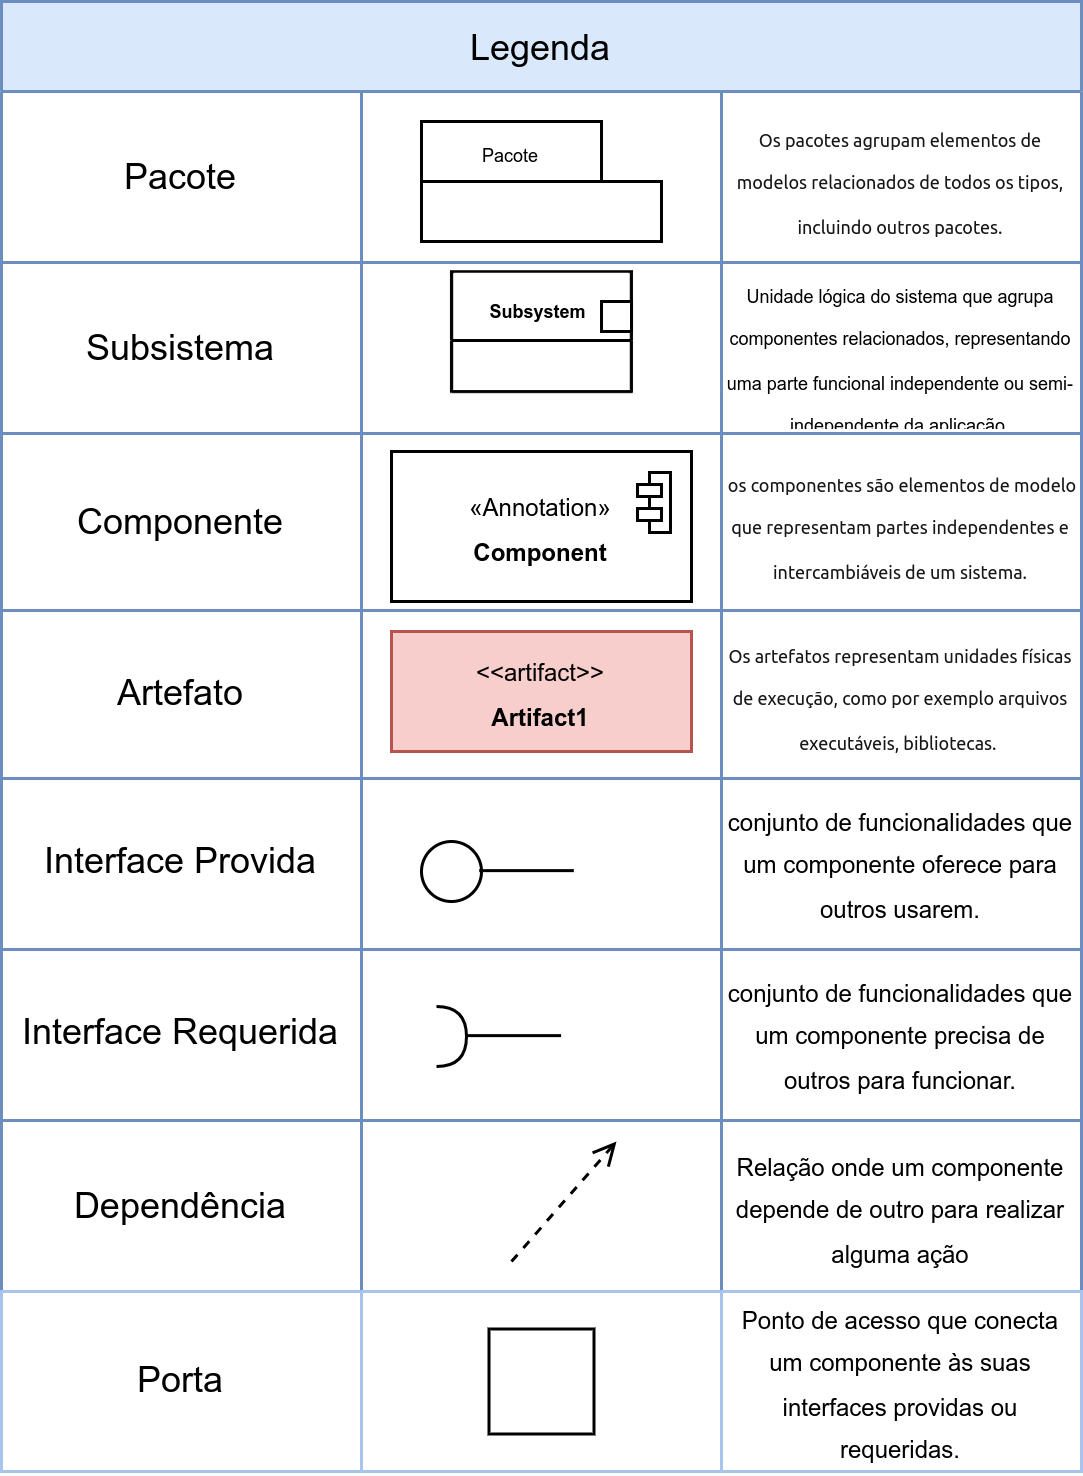

The diagram above was exported from draw.io. Its source (the exported page's mxGraphModel, read from the mxfile embedded in the PNG):
<mxGraphModel dx="1624" dy="992" grid="1" gridSize="10" guides="1" tooltips="1" connect="1" arrows="1" fold="1" page="1" pageScale="1" pageWidth="550" pageHeight="600" math="0" shadow="0">
  <root>
    <mxCell id="0" />
    <mxCell id="1" parent="0" />
    <mxCell id="l7xbIXF7jd4CbIikU_Ri-27" value="Legenda" style="shape=table;startSize=30;container=1;collapsible=0;childLayout=tableLayout;fillColor=#dae8fc;strokeColor=#6c8ebf;" vertex="1" parent="1">
      <mxGeometry x="100" y="55" width="360" height="430" as="geometry" />
    </mxCell>
    <mxCell id="l7xbIXF7jd4CbIikU_Ri-28" value="" style="shape=tableRow;horizontal=0;startSize=0;swimlaneHead=0;swimlaneBody=0;strokeColor=inherit;top=0;left=0;bottom=0;right=0;collapsible=0;dropTarget=0;fillColor=none;points=[[0,0.5],[1,0.5]];portConstraint=eastwest;" vertex="1" parent="l7xbIXF7jd4CbIikU_Ri-27">
      <mxGeometry y="30" width="360" height="57" as="geometry" />
    </mxCell>
    <mxCell id="l7xbIXF7jd4CbIikU_Ri-29" value="Pacote" style="shape=partialRectangle;html=1;whiteSpace=wrap;connectable=0;strokeColor=inherit;overflow=hidden;fillColor=none;top=0;left=0;bottom=0;right=0;pointerEvents=1;" vertex="1" parent="l7xbIXF7jd4CbIikU_Ri-28">
      <mxGeometry width="120" height="57" as="geometry">
        <mxRectangle width="120" height="57" as="alternateBounds" />
      </mxGeometry>
    </mxCell>
    <mxCell id="l7xbIXF7jd4CbIikU_Ri-30" value="" style="shape=partialRectangle;html=1;whiteSpace=wrap;connectable=0;strokeColor=inherit;overflow=hidden;fillColor=none;top=0;left=0;bottom=0;right=0;pointerEvents=1;" vertex="1" parent="l7xbIXF7jd4CbIikU_Ri-28">
      <mxGeometry x="120" width="120" height="57" as="geometry">
        <mxRectangle width="120" height="57" as="alternateBounds" />
      </mxGeometry>
    </mxCell>
    <mxCell id="l7xbIXF7jd4CbIikU_Ri-31" value="&lt;span style=&quot;color: rgb(22, 22, 22); font-family: &amp;quot;IBM Plex Sans&amp;quot;, system-ui, -apple-system, BlinkMacSystemFont, &amp;quot;.SFNSText-Regular&amp;quot;, sans-serif; text-align: left; background-color: rgb(255, 255, 255);&quot;&gt;&lt;font style=&quot;font-size: 6px;&quot;&gt;Os pacotes agrupam elementos de modelos relacionados de todos os tipos, incluindo outros pacotes.&lt;/font&gt;&lt;/span&gt;" style="shape=partialRectangle;html=1;whiteSpace=wrap;connectable=0;strokeColor=inherit;overflow=hidden;fillColor=none;top=0;left=0;bottom=0;right=0;pointerEvents=1;" vertex="1" parent="l7xbIXF7jd4CbIikU_Ri-28">
      <mxGeometry x="240" width="120" height="57" as="geometry">
        <mxRectangle width="120" height="57" as="alternateBounds" />
      </mxGeometry>
    </mxCell>
    <mxCell id="l7xbIXF7jd4CbIikU_Ri-32" value="" style="shape=tableRow;horizontal=0;startSize=0;swimlaneHead=0;swimlaneBody=0;strokeColor=inherit;top=0;left=0;bottom=0;right=0;collapsible=0;dropTarget=0;fillColor=none;points=[[0,0.5],[1,0.5]];portConstraint=eastwest;" vertex="1" parent="l7xbIXF7jd4CbIikU_Ri-27">
      <mxGeometry y="87" width="360" height="57" as="geometry" />
    </mxCell>
    <mxCell id="l7xbIXF7jd4CbIikU_Ri-33" value="Subsistema" style="shape=partialRectangle;html=1;whiteSpace=wrap;connectable=0;strokeColor=inherit;overflow=hidden;fillColor=none;top=0;left=0;bottom=0;right=0;pointerEvents=1;" vertex="1" parent="l7xbIXF7jd4CbIikU_Ri-32">
      <mxGeometry width="120" height="57" as="geometry">
        <mxRectangle width="120" height="57" as="alternateBounds" />
      </mxGeometry>
    </mxCell>
    <mxCell id="l7xbIXF7jd4CbIikU_Ri-34" value="" style="shape=partialRectangle;html=1;whiteSpace=wrap;connectable=0;strokeColor=inherit;overflow=hidden;fillColor=none;top=0;left=0;bottom=0;right=0;pointerEvents=1;" vertex="1" parent="l7xbIXF7jd4CbIikU_Ri-32">
      <mxGeometry x="120" width="120" height="57" as="geometry">
        <mxRectangle width="120" height="57" as="alternateBounds" />
      </mxGeometry>
    </mxCell>
    <mxCell id="l7xbIXF7jd4CbIikU_Ri-35" value="&lt;font style=&quot;font-size: 6px;&quot;&gt;Unidade lógica do sistema que agrupa componentes relacionados, representando uma parte funcional independente ou semi-independente da aplicação.&lt;/font&gt;" style="shape=partialRectangle;html=1;whiteSpace=wrap;connectable=0;strokeColor=inherit;overflow=hidden;fillColor=none;top=0;left=0;bottom=0;right=0;pointerEvents=1;" vertex="1" parent="l7xbIXF7jd4CbIikU_Ri-32">
      <mxGeometry x="240" width="120" height="57" as="geometry">
        <mxRectangle width="120" height="57" as="alternateBounds" />
      </mxGeometry>
    </mxCell>
    <mxCell id="l7xbIXF7jd4CbIikU_Ri-36" value="" style="shape=tableRow;horizontal=0;startSize=0;swimlaneHead=0;swimlaneBody=0;strokeColor=inherit;top=0;left=0;bottom=0;right=0;collapsible=0;dropTarget=0;fillColor=none;points=[[0,0.5],[1,0.5]];portConstraint=eastwest;" vertex="1" parent="l7xbIXF7jd4CbIikU_Ri-27">
      <mxGeometry y="144" width="360" height="59" as="geometry" />
    </mxCell>
    <mxCell id="l7xbIXF7jd4CbIikU_Ri-37" value="Componente" style="shape=partialRectangle;html=1;whiteSpace=wrap;connectable=0;strokeColor=inherit;overflow=hidden;fillColor=none;top=0;left=0;bottom=0;right=0;pointerEvents=1;" vertex="1" parent="l7xbIXF7jd4CbIikU_Ri-36">
      <mxGeometry width="120" height="59" as="geometry">
        <mxRectangle width="120" height="59" as="alternateBounds" />
      </mxGeometry>
    </mxCell>
    <mxCell id="l7xbIXF7jd4CbIikU_Ri-38" value="" style="shape=partialRectangle;html=1;whiteSpace=wrap;connectable=0;strokeColor=inherit;overflow=hidden;fillColor=none;top=0;left=0;bottom=0;right=0;pointerEvents=1;" vertex="1" parent="l7xbIXF7jd4CbIikU_Ri-36">
      <mxGeometry x="120" width="120" height="59" as="geometry">
        <mxRectangle width="120" height="59" as="alternateBounds" />
      </mxGeometry>
    </mxCell>
    <mxCell id="l7xbIXF7jd4CbIikU_Ri-39" value="&lt;span style=&quot;color: rgb(22, 22, 22); font-family: &amp;quot;IBM Plex Sans&amp;quot;, system-ui, -apple-system, BlinkMacSystemFont, &amp;quot;.SFNSText-Regular&amp;quot;, sans-serif; text-align: left; background-color: rgb(255, 255, 255);&quot;&gt;&lt;font style=&quot;font-size: 6px;&quot;&gt;&amp;nbsp;os componentes são elementos de modelo que representam partes independentes e intercambiáveis de um sistema.&lt;/font&gt;&lt;/span&gt;" style="shape=partialRectangle;html=1;whiteSpace=wrap;connectable=0;strokeColor=inherit;overflow=hidden;fillColor=none;top=0;left=0;bottom=0;right=0;pointerEvents=1;" vertex="1" parent="l7xbIXF7jd4CbIikU_Ri-36">
      <mxGeometry x="240" width="120" height="59" as="geometry">
        <mxRectangle width="120" height="59" as="alternateBounds" />
      </mxGeometry>
    </mxCell>
    <mxCell id="l7xbIXF7jd4CbIikU_Ri-40" value="" style="shape=tableRow;horizontal=0;startSize=0;swimlaneHead=0;swimlaneBody=0;strokeColor=inherit;top=0;left=0;bottom=0;right=0;collapsible=0;dropTarget=0;fillColor=none;points=[[0,0.5],[1,0.5]];portConstraint=eastwest;" vertex="1" parent="l7xbIXF7jd4CbIikU_Ri-27">
      <mxGeometry y="203" width="360" height="56" as="geometry" />
    </mxCell>
    <mxCell id="l7xbIXF7jd4CbIikU_Ri-41" value="Artefato" style="shape=partialRectangle;html=1;whiteSpace=wrap;connectable=0;strokeColor=inherit;overflow=hidden;fillColor=none;top=0;left=0;bottom=0;right=0;pointerEvents=1;" vertex="1" parent="l7xbIXF7jd4CbIikU_Ri-40">
      <mxGeometry width="120" height="56" as="geometry">
        <mxRectangle width="120" height="56" as="alternateBounds" />
      </mxGeometry>
    </mxCell>
    <mxCell id="l7xbIXF7jd4CbIikU_Ri-42" value="" style="shape=partialRectangle;html=1;whiteSpace=wrap;connectable=0;strokeColor=inherit;overflow=hidden;fillColor=none;top=0;left=0;bottom=0;right=0;pointerEvents=1;" vertex="1" parent="l7xbIXF7jd4CbIikU_Ri-40">
      <mxGeometry x="120" width="120" height="56" as="geometry">
        <mxRectangle width="120" height="56" as="alternateBounds" />
      </mxGeometry>
    </mxCell>
    <mxCell id="l7xbIXF7jd4CbIikU_Ri-43" value="&lt;span style=&quot;color: rgb(22, 22, 22); font-family: &amp;quot;IBM Plex Sans&amp;quot;, system-ui, -apple-system, BlinkMacSystemFont, &amp;quot;.SFNSText-Regular&amp;quot;, sans-serif; text-align: left; background-color: rgb(255, 255, 255);&quot;&gt;&lt;font style=&quot;font-size: 6px;&quot;&gt;Os artefatos representam unidades físicas de execução, como por exemplo arquivos executáveis, bibliotecas.&amp;nbsp;&lt;/font&gt;&lt;/span&gt;" style="shape=partialRectangle;html=1;whiteSpace=wrap;connectable=0;strokeColor=inherit;overflow=hidden;fillColor=none;top=0;left=0;bottom=0;right=0;pointerEvents=1;" vertex="1" parent="l7xbIXF7jd4CbIikU_Ri-40">
      <mxGeometry x="240" width="120" height="56" as="geometry">
        <mxRectangle width="120" height="56" as="alternateBounds" />
      </mxGeometry>
    </mxCell>
    <mxCell id="l7xbIXF7jd4CbIikU_Ri-44" value="" style="shape=tableRow;horizontal=0;startSize=0;swimlaneHead=0;swimlaneBody=0;strokeColor=inherit;top=0;left=0;bottom=0;right=0;collapsible=0;dropTarget=0;fillColor=none;points=[[0,0.5],[1,0.5]];portConstraint=eastwest;" vertex="1" parent="l7xbIXF7jd4CbIikU_Ri-27">
      <mxGeometry y="259" width="360" height="57" as="geometry" />
    </mxCell>
    <mxCell id="l7xbIXF7jd4CbIikU_Ri-45" value="Interface Provida" style="shape=partialRectangle;html=1;whiteSpace=wrap;connectable=0;strokeColor=inherit;overflow=hidden;fillColor=none;top=0;left=0;bottom=0;right=0;pointerEvents=1;" vertex="1" parent="l7xbIXF7jd4CbIikU_Ri-44">
      <mxGeometry width="120" height="57" as="geometry">
        <mxRectangle width="120" height="57" as="alternateBounds" />
      </mxGeometry>
    </mxCell>
    <mxCell id="l7xbIXF7jd4CbIikU_Ri-46" value="" style="shape=partialRectangle;html=1;whiteSpace=wrap;connectable=0;strokeColor=inherit;overflow=hidden;fillColor=none;top=0;left=0;bottom=0;right=0;pointerEvents=1;" vertex="1" parent="l7xbIXF7jd4CbIikU_Ri-44">
      <mxGeometry x="120" width="120" height="57" as="geometry">
        <mxRectangle width="120" height="57" as="alternateBounds" />
      </mxGeometry>
    </mxCell>
    <mxCell id="l7xbIXF7jd4CbIikU_Ri-47" value="&lt;font style=&quot;font-size: 8px;&quot;&gt;conjunto de funcionalidades que um componente oferece para outros usarem.&lt;/font&gt;" style="shape=partialRectangle;html=1;whiteSpace=wrap;connectable=0;strokeColor=inherit;overflow=hidden;fillColor=none;top=0;left=0;bottom=0;right=0;pointerEvents=1;" vertex="1" parent="l7xbIXF7jd4CbIikU_Ri-44">
      <mxGeometry x="240" width="120" height="57" as="geometry">
        <mxRectangle width="120" height="57" as="alternateBounds" />
      </mxGeometry>
    </mxCell>
    <mxCell id="l7xbIXF7jd4CbIikU_Ri-48" value="" style="shape=tableRow;horizontal=0;startSize=0;swimlaneHead=0;swimlaneBody=0;strokeColor=inherit;top=0;left=0;bottom=0;right=0;collapsible=0;dropTarget=0;fillColor=none;points=[[0,0.5],[1,0.5]];portConstraint=eastwest;" vertex="1" parent="l7xbIXF7jd4CbIikU_Ri-27">
      <mxGeometry y="316" width="360" height="57" as="geometry" />
    </mxCell>
    <mxCell id="l7xbIXF7jd4CbIikU_Ri-49" value="Interface Requerida" style="shape=partialRectangle;html=1;whiteSpace=wrap;connectable=0;strokeColor=inherit;overflow=hidden;fillColor=none;top=0;left=0;bottom=0;right=0;pointerEvents=1;" vertex="1" parent="l7xbIXF7jd4CbIikU_Ri-48">
      <mxGeometry width="120" height="57" as="geometry">
        <mxRectangle width="120" height="57" as="alternateBounds" />
      </mxGeometry>
    </mxCell>
    <mxCell id="l7xbIXF7jd4CbIikU_Ri-50" value="" style="shape=partialRectangle;html=1;whiteSpace=wrap;connectable=0;strokeColor=inherit;overflow=hidden;fillColor=none;top=0;left=0;bottom=0;right=0;pointerEvents=1;" vertex="1" parent="l7xbIXF7jd4CbIikU_Ri-48">
      <mxGeometry x="120" width="120" height="57" as="geometry">
        <mxRectangle width="120" height="57" as="alternateBounds" />
      </mxGeometry>
    </mxCell>
    <mxCell id="l7xbIXF7jd4CbIikU_Ri-51" value="&lt;font style=&quot;font-size: 8px;&quot;&gt;conjunto de funcionalidades que um componente precisa de outros para funcionar.&lt;/font&gt;" style="shape=partialRectangle;html=1;whiteSpace=wrap;connectable=0;strokeColor=inherit;overflow=hidden;fillColor=none;top=0;left=0;bottom=0;right=0;pointerEvents=1;" vertex="1" parent="l7xbIXF7jd4CbIikU_Ri-48">
      <mxGeometry x="240" width="120" height="57" as="geometry">
        <mxRectangle width="120" height="57" as="alternateBounds" />
      </mxGeometry>
    </mxCell>
    <mxCell id="l7xbIXF7jd4CbIikU_Ri-52" value="" style="shape=tableRow;horizontal=0;startSize=0;swimlaneHead=0;swimlaneBody=0;strokeColor=inherit;top=0;left=0;bottom=0;right=0;collapsible=0;dropTarget=0;fillColor=none;points=[[0,0.5],[1,0.5]];portConstraint=eastwest;" vertex="1" parent="l7xbIXF7jd4CbIikU_Ri-27">
      <mxGeometry y="373" width="360" height="57" as="geometry" />
    </mxCell>
    <mxCell id="l7xbIXF7jd4CbIikU_Ri-53" value="Dependência" style="shape=partialRectangle;html=1;whiteSpace=wrap;connectable=0;strokeColor=inherit;overflow=hidden;fillColor=none;top=0;left=0;bottom=0;right=0;pointerEvents=1;" vertex="1" parent="l7xbIXF7jd4CbIikU_Ri-52">
      <mxGeometry width="120" height="57" as="geometry">
        <mxRectangle width="120" height="57" as="alternateBounds" />
      </mxGeometry>
    </mxCell>
    <mxCell id="l7xbIXF7jd4CbIikU_Ri-54" value="" style="shape=partialRectangle;html=1;whiteSpace=wrap;connectable=0;strokeColor=inherit;overflow=hidden;fillColor=none;top=0;left=0;bottom=0;right=0;pointerEvents=1;" vertex="1" parent="l7xbIXF7jd4CbIikU_Ri-52">
      <mxGeometry x="120" width="120" height="57" as="geometry">
        <mxRectangle width="120" height="57" as="alternateBounds" />
      </mxGeometry>
    </mxCell>
    <mxCell id="l7xbIXF7jd4CbIikU_Ri-55" value="&lt;font style=&quot;font-size: 8px;&quot;&gt;Relação onde um componente depende de outro para realizar alguma ação&lt;/font&gt;" style="shape=partialRectangle;html=1;whiteSpace=wrap;connectable=0;strokeColor=inherit;overflow=hidden;fillColor=none;top=0;left=0;bottom=0;right=0;pointerEvents=1;" vertex="1" parent="l7xbIXF7jd4CbIikU_Ri-52">
      <mxGeometry x="240" width="120" height="57" as="geometry">
        <mxRectangle width="120" height="57" as="alternateBounds" />
      </mxGeometry>
    </mxCell>
    <mxCell id="l7xbIXF7jd4CbIikU_Ri-56" value="" style="endArrow=open;html=1;rounded=0;dashed=1;endFill=0;" edge="1" parent="1">
      <mxGeometry width="50" height="50" relative="1" as="geometry">
        <mxPoint x="270" y="475" as="sourcePoint" />
        <mxPoint x="305" y="435" as="targetPoint" />
      </mxGeometry>
    </mxCell>
    <mxCell id="l7xbIXF7jd4CbIikU_Ri-63" value="" style="ellipse;whiteSpace=wrap;html=1;align=center;aspect=fixed;fillColor=none;strokeColor=none;resizable=0;perimeter=centerPerimeter;rotatable=0;allowArrows=0;points=[];outlineConnect=1;" vertex="1" parent="1">
      <mxGeometry x="270" y="395" width="10" height="10" as="geometry" />
    </mxCell>
    <mxCell id="l7xbIXF7jd4CbIikU_Ri-64" value="" style="ellipse;whiteSpace=wrap;html=1;aspect=fixed;" vertex="1" parent="1">
      <mxGeometry x="240" y="335" width="20" height="20" as="geometry" />
    </mxCell>
    <mxCell id="l7xbIXF7jd4CbIikU_Ri-66" value="" style="endArrow=none;html=1;rounded=0;" edge="1" parent="1">
      <mxGeometry width="50" height="50" relative="1" as="geometry">
        <mxPoint x="259.24" y="344.71" as="sourcePoint" />
        <mxPoint x="290.7551515151515" y="344.71" as="targetPoint" />
      </mxGeometry>
    </mxCell>
    <mxCell id="l7xbIXF7jd4CbIikU_Ri-67" value="" style="shape=requiredInterface;html=1;verticalLabelPosition=bottom;sketch=0;" vertex="1" parent="1">
      <mxGeometry x="245" y="390" width="10" height="20" as="geometry" />
    </mxCell>
    <mxCell id="l7xbIXF7jd4CbIikU_Ri-68" value="" style="endArrow=none;html=1;rounded=0;" edge="1" parent="1">
      <mxGeometry width="50" height="50" relative="1" as="geometry">
        <mxPoint x="255" y="399.71" as="sourcePoint" />
        <mxPoint x="286.5151515151515" y="399.71" as="targetPoint" />
      </mxGeometry>
    </mxCell>
    <mxCell id="l7xbIXF7jd4CbIikU_Ri-69" value="&lt;font style=&quot;font-size: 8px;&quot;&gt;&amp;lt;&amp;lt;artifact&amp;gt;&amp;gt;&lt;br&gt;&lt;b style=&quot;&quot;&gt;Artifact1&lt;/b&gt;&lt;/font&gt;" style="html=1;align=center;verticalAlign=middle;dashed=0;whiteSpace=wrap;fillColor=#f8cecc;strokeColor=#b85450;" vertex="1" parent="1">
      <mxGeometry x="230" y="265" width="100" height="40" as="geometry" />
    </mxCell>
    <mxCell id="l7xbIXF7jd4CbIikU_Ri-72" value="&lt;font style=&quot;font-size: 8px;&quot;&gt;«Annotation»&lt;br&gt;&lt;b&gt;Component&lt;/b&gt;&lt;/font&gt;" style="html=1;dropTarget=0;whiteSpace=wrap;" vertex="1" parent="1">
      <mxGeometry x="230" y="205" width="100" height="50" as="geometry" />
    </mxCell>
    <mxCell id="l7xbIXF7jd4CbIikU_Ri-73" value="" style="shape=module;jettyWidth=8;jettyHeight=4;" vertex="1" parent="l7xbIXF7jd4CbIikU_Ri-72">
      <mxGeometry x="1" width="11" height="20" relative="1" as="geometry">
        <mxPoint x="-18" y="7" as="offset" />
      </mxGeometry>
    </mxCell>
    <mxCell id="l7xbIXF7jd4CbIikU_Ri-74" value="&lt;font style=&quot;font-size: 6px;&quot;&gt;Subsystem&amp;nbsp;&lt;/font&gt;" style="swimlane;whiteSpace=wrap;html=1;" vertex="1" parent="1">
      <mxGeometry x="250" y="145" width="60" height="40" as="geometry" />
    </mxCell>
    <mxCell id="l7xbIXF7jd4CbIikU_Ri-77" value="" style="whiteSpace=wrap;html=1;aspect=fixed;" vertex="1" parent="l7xbIXF7jd4CbIikU_Ri-74">
      <mxGeometry x="50" y="10" width="10" height="10" as="geometry" />
    </mxCell>
    <mxCell id="l7xbIXF7jd4CbIikU_Ri-80" value="" style="rounded=0;whiteSpace=wrap;html=1;" vertex="1" parent="1">
      <mxGeometry x="240" y="115" width="80" height="20" as="geometry" />
    </mxCell>
    <mxCell id="l7xbIXF7jd4CbIikU_Ri-81" value="&lt;font style=&quot;font-size: 6px;&quot;&gt;Pacote&lt;/font&gt;" style="rounded=0;whiteSpace=wrap;html=1;" vertex="1" parent="1">
      <mxGeometry x="240" y="95" width="60" height="20" as="geometry" />
    </mxCell>
    <mxCell id="l7xbIXF7jd4CbIikU_Ri-82" value="Porta" style="rounded=0;whiteSpace=wrap;html=1;strokeColor=#A9C4EB;" vertex="1" parent="1">
      <mxGeometry x="100" y="485" width="120" height="60" as="geometry" />
    </mxCell>
    <mxCell id="l7xbIXF7jd4CbIikU_Ri-83" value="" style="rounded=0;whiteSpace=wrap;html=1;strokeColor=#A9C4EB;" vertex="1" parent="1">
      <mxGeometry x="220" y="485" width="120" height="60" as="geometry" />
    </mxCell>
    <mxCell id="l7xbIXF7jd4CbIikU_Ri-84" value="&lt;font style=&quot;font-size: 8px;&quot;&gt;Ponto de acesso que conecta um componente às suas interfaces providas ou requeridas.&lt;/font&gt;" style="rounded=0;whiteSpace=wrap;html=1;strokeColor=#A9C4EB;" vertex="1" parent="1">
      <mxGeometry x="340" y="485" width="120" height="60" as="geometry" />
    </mxCell>
    <mxCell id="l7xbIXF7jd4CbIikU_Ri-85" value="" style="whiteSpace=wrap;html=1;aspect=fixed;" vertex="1" parent="1">
      <mxGeometry x="262.5" y="497.5" width="35" height="35" as="geometry" />
    </mxCell>
  </root>
</mxGraphModel>